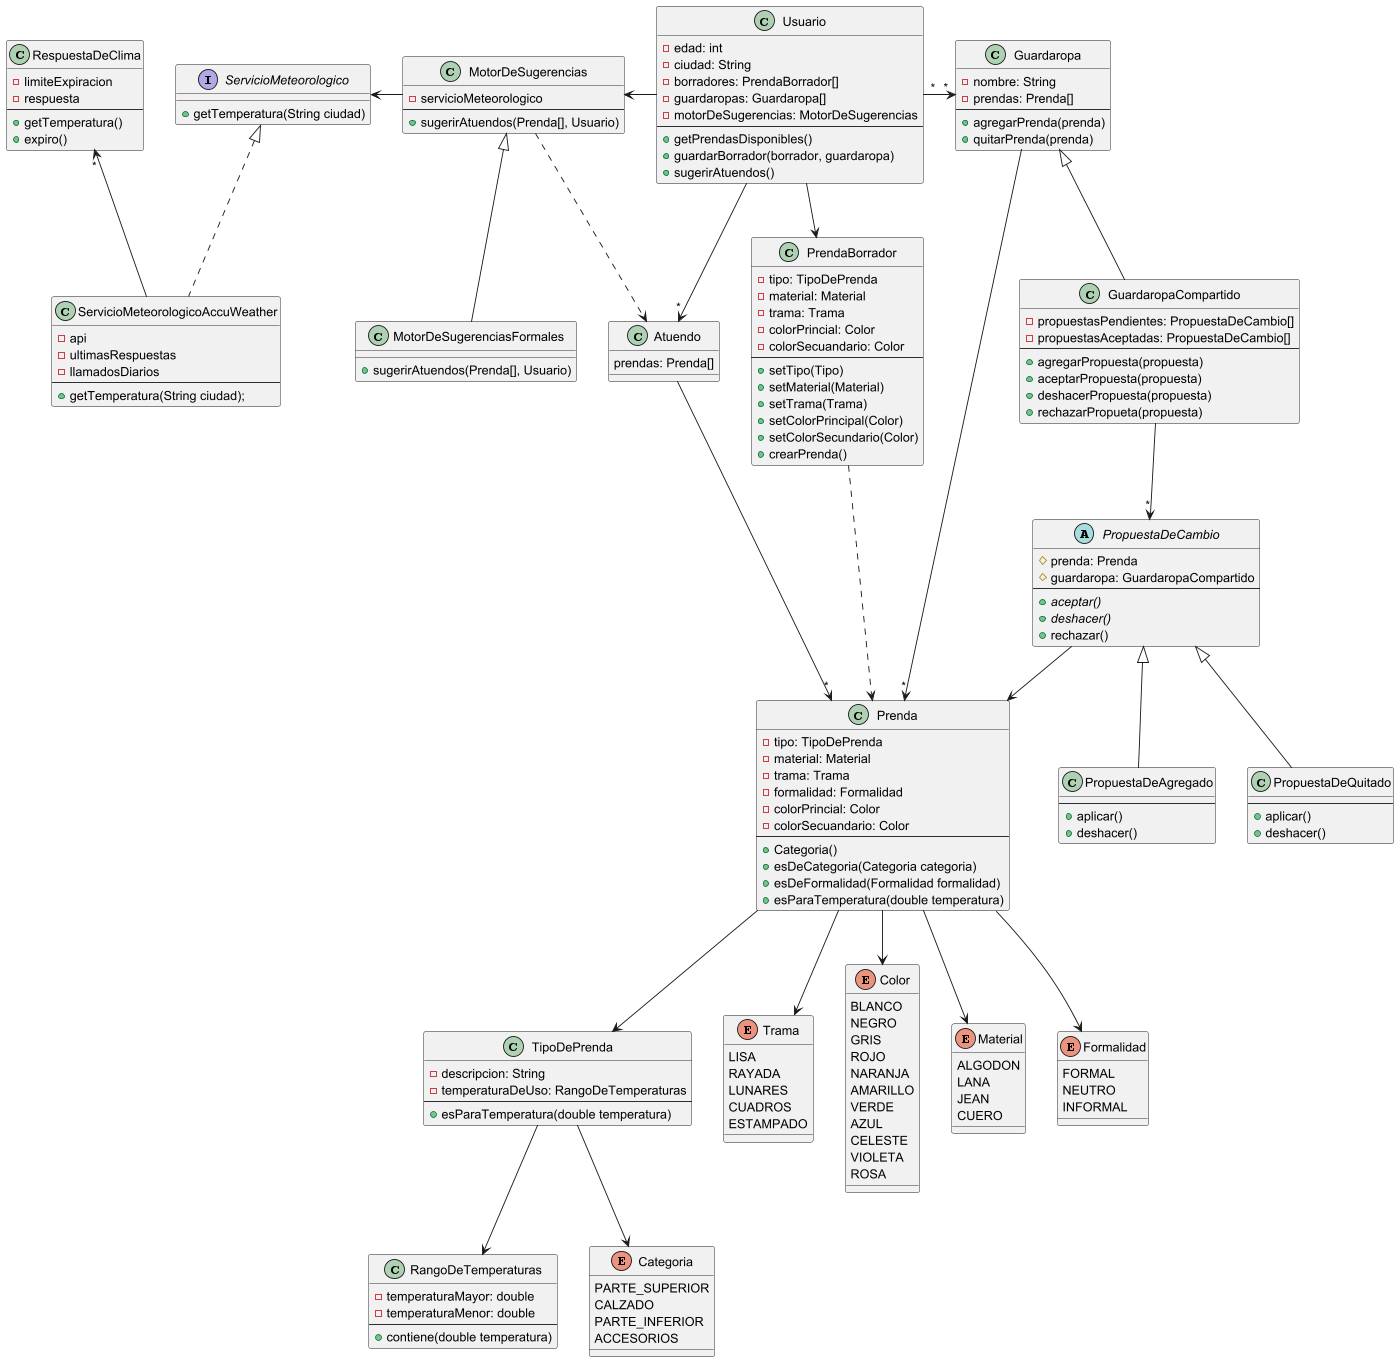

The diagram above was rendered by PlantUML. Its source (embedded in the PNG):
@startuml

class Usuario {
    - edad: int
    - ciudad: String
    - borradores: PrendaBorrador[]
    - guardaropas: Guardaropa[]
    - motorDeSugerencias: MotorDeSugerencias
    --
    + getPrendasDisponibles()
    + guardarBorrador(borrador, guardaropa)
    + sugerirAtuendos()
}

class Guardaropa {
    - nombre: String
    - prendas: Prenda[]
    --
    + agregarPrenda(prenda)
    + quitarPrenda(prenda)
}

class GuardaropaCompartido extends Guardaropa {
    - propuestasPendientes: PropuestaDeCambio[]
    - propuestasAceptadas: PropuestaDeCambio[]
    --
    + agregarPropuesta(propuesta)
    + aceptarPropuesta(propuesta)
    + deshacerPropuesta(propuesta)
    + rechazarPropueta(propuesta)
}

abstract class PropuestaDeCambio {
    # prenda: Prenda
    # guardaropa: GuardaropaCompartido
    --
    + {abstract} aceptar()
    + {abstract} deshacer()
    + rechazar()
}

class PropuestaDeAgregado extends PropuestaDeCambio {
    --
    + aplicar()
    + deshacer()
}

class PropuestaDeQuitado extends PropuestaDeCambio {
    --
    + aplicar()
    + deshacer()
}

class Atuendo {
    prendas: Prenda[]
}

class Prenda {
    - tipo: TipoDePrenda
    - material: Material
    - trama: Trama
    - formalidad: Formalidad
    - colorPrincial: Color
    - colorSecuandario: Color
    --
    + Categoria()
    + esDeCategoria(Categoria categoria)
    + esDeFormalidad(Formalidad formalidad)
    + esParaTemperatura(double temperatura)
}

class PrendaBorrador {
    - tipo: TipoDePrenda
    - material: Material
    - trama: Trama
    - colorPrincial: Color
    - colorSecuandario: Color
    --
    + setTipo(Tipo)
    + setMaterial(Material)
    + setTrama(Trama)
    + setColorPrincipal(Color)
    + setColorSecundario(Color)
    + crearPrenda()
}

class TipoDePrenda {
    - descripcion: String
    - temperaturaDeUso: RangoDeTemperaturas
    --
    + esParaTemperatura(double temperatura)
}

class MotorDeSugerencias {
    - servicioMeteorologico
    --
    + sugerirAtuendos(Prenda[], Usuario)
}

class MotorDeSugerenciasFormales {
    + sugerirAtuendos(Prenda[], Usuario)
}

class RangoDeTemperaturas {
    - temperaturaMayor: double
    - temperaturaMenor: double
    --
    + contiene(double temperatura)
}

interface ServicioMeteorologico {
    + getTemperatura(String ciudad)
}

class ServicioMeteorologicoAccuWeather {
    - api
    - ultimasRespuestas
    - llamadosDiarios
    --
    + getTemperatura(String ciudad);
}

class RespuestaDeClima {
    - limiteExpiracion
    - respuesta
    --
    + getTemperatura()
    + expiro()
}

enum Trama {
    LISA
    RAYADA
    LUNARES
    CUADROS
    ESTAMPADO
}

enum Color {
    BLANCO
    NEGRO
    GRIS
    ROJO
    NARANJA
    AMARILLO
    VERDE
    AZUL
    CELESTE
    VIOLETA
    ROSA
}

enum Categoria {
    PARTE_SUPERIOR
    CALZADO
    PARTE_INFERIOR
    ACCESORIOS
}

enum Material {
    ALGODON
    LANA
    JEAN
    CUERO
}

enum Formalidad {
    FORMAL
    NEUTRO
    INFORMAL
}

Atuendo -->"*" Prenda
Atuendo -[hidden]r- PrendaBorrador

Usuario --> PrendaBorrador
Usuario -->"*" Atuendo
Usuario -l-> MotorDeSugerencias
Usuario "*"-r->"*" Guardaropa

Guardaropa -->"*" Prenda

GuardaropaCompartido -->"*" PropuestaDeCambio

PropuestaDeCambio --> Prenda

PrendaBorrador ..> Prenda

Prenda --> TipoDePrenda
Prenda --> Material
Prenda --> Trama
Prenda --> Formalidad
Prenda --> Color

TipoDePrenda --> Categoria
TipoDePrenda --> RangoDeTemperaturas

MotorDeSugerencias .r.> Atuendo
MotorDeSugerencias -l-> ServicioMeteorologico

MotorDeSugerenciasFormales -u-|> MotorDeSugerencias

ServicioMeteorologicoAccuWeather .u.|> ServicioMeteorologico
ServicioMeteorologicoAccuWeather -u->"*" RespuestaDeClima

@enduml